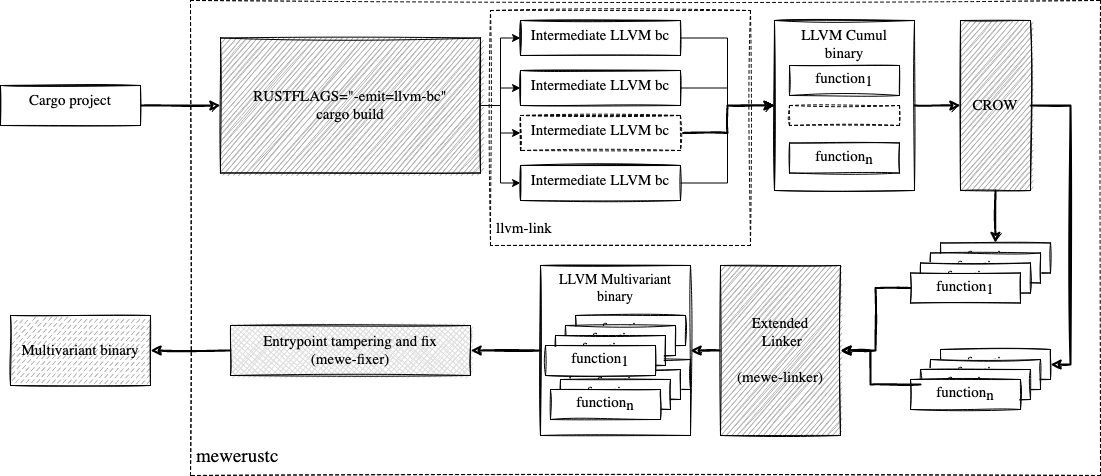

The diagram above was exported from draw.io. Its source (the exported page's mxGraphModel, read from the mxfile embedded in the PNG):
<mxGraphModel dx="1426" dy="792" grid="1" gridSize="10" guides="1" tooltips="1" connect="1" arrows="1" fold="1" page="1" pageScale="1" pageWidth="1169" pageHeight="827" math="0" shadow="0">
  <root>
    <mxCell id="0" />
    <mxCell id="1" parent="0" />
    <mxCell id="2" value="&lt;font style=&quot;font-size: 19px&quot;&gt;mewerustc&lt;/font&gt;" style="rounded=0;whiteSpace=wrap;html=1;fontFamily=Lucida Console;fontSize=15;sketch=1;fillColor=none;fillStyle=hachure;verticalAlign=bottom;align=left;spacingTop=5;spacingBottom=5;spacingLeft=4;dashed=1;" vertex="1" parent="1">
      <mxGeometry x="200" y="5" width="910" height="475" as="geometry" />
    </mxCell>
    <mxCell id="3" style="edgeStyle=orthogonalEdgeStyle;rounded=0;orthogonalLoop=1;jettySize=auto;html=1;entryX=0;entryY=0.5;entryDx=0;entryDy=0;fontSize=19;strokeWidth=2;sketch=1;" edge="1" source="4" target="9" parent="1">
      <mxGeometry relative="1" as="geometry" />
    </mxCell>
    <mxCell id="4" value="Cargo project" style="shape=cube;whiteSpace=wrap;html=1;boundedLbl=1;backgroundOutline=1;darkOpacity=0.05;darkOpacity2=0.1;size=0;verticalAlign=top;fontFamily=Lucida Console;sketch=1;fontSize=15;" vertex="1" parent="1">
      <mxGeometry x="10" y="90" width="140" height="40" as="geometry" />
    </mxCell>
    <mxCell id="5" style="edgeStyle=orthogonalEdgeStyle;rounded=0;orthogonalLoop=1;jettySize=auto;html=1;entryX=0;entryY=0;entryDx=0;entryDy=17.5;entryPerimeter=0;fontSize=19;" edge="1" source="9" target="16" parent="1">
      <mxGeometry relative="1" as="geometry" />
    </mxCell>
    <mxCell id="6" style="edgeStyle=orthogonalEdgeStyle;rounded=0;orthogonalLoop=1;jettySize=auto;html=1;entryX=0;entryY=0;entryDx=0;entryDy=17.5;entryPerimeter=0;fontSize=19;" edge="1" source="9" target="18" parent="1">
      <mxGeometry relative="1" as="geometry" />
    </mxCell>
    <mxCell id="7" style="edgeStyle=orthogonalEdgeStyle;rounded=0;orthogonalLoop=1;jettySize=auto;html=1;entryX=0;entryY=0;entryDx=0;entryDy=17.5;entryPerimeter=0;fontSize=19;" edge="1" source="9" target="22" parent="1">
      <mxGeometry relative="1" as="geometry" />
    </mxCell>
    <mxCell id="8" style="edgeStyle=orthogonalEdgeStyle;rounded=0;orthogonalLoop=1;jettySize=auto;html=1;entryX=0;entryY=0;entryDx=0;entryDy=17.5;entryPerimeter=0;fontSize=19;" edge="1" source="9" target="20" parent="1">
      <mxGeometry relative="1" as="geometry" />
    </mxCell>
    <mxCell id="9" value="RUSTFLAGS=&quot;-emit=llvm-bc&quot;&lt;br&gt;cargo build" style="rounded=0;whiteSpace=wrap;html=1;fontFamily=Lucida Console;fontSize=15;sketch=1;fillStyle=hachure;fillColor=#B3B3B3;" vertex="1" parent="1">
      <mxGeometry x="230" y="42.5" width="260" height="135" as="geometry" />
    </mxCell>
    <mxCell id="10" style="edgeStyle=orthogonalEdgeStyle;rounded=0;orthogonalLoop=1;jettySize=auto;html=1;entryX=0;entryY=0.5;entryDx=0;entryDy=0;fontSize=19;strokeWidth=2;sketch=1;" edge="1" source="11" target="26" parent="1">
      <mxGeometry relative="1" as="geometry" />
    </mxCell>
    <mxCell id="11" value="&lt;div&gt;LLVM Cumul&lt;/div&gt;&lt;div&gt; binary&lt;/div&gt;" style="shape=cube;whiteSpace=wrap;html=1;boundedLbl=1;backgroundOutline=1;darkOpacity=0.05;darkOpacity2=0.1;size=0;verticalAlign=top;fontFamily=Lucida Console;sketch=1;fontSize=15;" vertex="1" parent="1">
      <mxGeometry x="784" y="25" width="140" height="170" as="geometry" />
    </mxCell>
    <mxCell id="12" value="function&lt;sub style=&quot;font-size: 15px;&quot;&gt;1&lt;/sub&gt;" style="rounded=0;whiteSpace=wrap;html=1;fontFamily=Lucida Console;fontSize=15;sketch=1;" vertex="1" parent="1">
      <mxGeometry x="799" y="70" width="110" height="30" as="geometry" />
    </mxCell>
    <mxCell id="13" value="function&lt;sub style=&quot;font-size: 15px;&quot;&gt;n&lt;/sub&gt;" style="rounded=0;whiteSpace=wrap;html=1;fontFamily=Lucida Console;fontSize=15;sketch=1;" vertex="1" parent="1">
      <mxGeometry x="799" y="147.5" width="110" height="30" as="geometry" />
    </mxCell>
    <mxCell id="14" value="" style="rounded=0;whiteSpace=wrap;html=1;dashed=1;fontFamily=Lucida Console;fontSize=15;sketch=1;" vertex="1" parent="1">
      <mxGeometry x="799" y="110" width="110" height="20" as="geometry" />
    </mxCell>
    <mxCell id="15" style="edgeStyle=orthogonalEdgeStyle;rounded=0;orthogonalLoop=1;jettySize=auto;html=1;entryX=0;entryY=0;entryDx=0;entryDy=85;entryPerimeter=0;fontSize=19;" edge="1" source="16" target="11" parent="1">
      <mxGeometry relative="1" as="geometry" />
    </mxCell>
    <mxCell id="16" value="Intermediate LLVM bc" style="shape=cube;whiteSpace=wrap;html=1;boundedLbl=1;backgroundOutline=1;darkOpacity=0.05;darkOpacity2=0.1;size=0;verticalAlign=top;fontFamily=Lucida Console;sketch=1;fontSize=15;" vertex="1" parent="1">
      <mxGeometry x="530" y="25" width="160" height="35" as="geometry" />
    </mxCell>
    <mxCell id="17" style="edgeStyle=orthogonalEdgeStyle;rounded=0;orthogonalLoop=1;jettySize=auto;html=1;entryX=0;entryY=0;entryDx=0;entryDy=85;entryPerimeter=0;fontSize=19;" edge="1" source="18" target="11" parent="1">
      <mxGeometry relative="1" as="geometry" />
    </mxCell>
    <mxCell id="18" value="Intermediate LLVM bc" style="shape=cube;whiteSpace=wrap;html=1;boundedLbl=1;backgroundOutline=1;darkOpacity=0.05;darkOpacity2=0.1;size=0;verticalAlign=top;fontFamily=Lucida Console;sketch=1;fontSize=15;" vertex="1" parent="1">
      <mxGeometry x="530" y="75" width="160" height="35" as="geometry" />
    </mxCell>
    <mxCell id="19" style="edgeStyle=orthogonalEdgeStyle;rounded=0;orthogonalLoop=1;jettySize=auto;html=1;entryX=0;entryY=0;entryDx=0;entryDy=85;entryPerimeter=0;fontSize=19;" edge="1" source="20" target="11" parent="1">
      <mxGeometry relative="1" as="geometry" />
    </mxCell>
    <mxCell id="20" value="Intermediate LLVM bc" style="shape=cube;whiteSpace=wrap;html=1;boundedLbl=1;backgroundOutline=1;darkOpacity=0.05;darkOpacity2=0.1;size=0;verticalAlign=top;fontFamily=Lucida Console;sketch=1;fontSize=15;" vertex="1" parent="1">
      <mxGeometry x="530" y="170" width="160" height="35" as="geometry" />
    </mxCell>
    <mxCell id="21" style="edgeStyle=orthogonalEdgeStyle;rounded=0;orthogonalLoop=1;jettySize=auto;html=1;entryX=0;entryY=0;entryDx=0;entryDy=85;entryPerimeter=0;fontSize=19;strokeWidth=2;sketch=1;" edge="1" source="22" target="11" parent="1">
      <mxGeometry relative="1" as="geometry" />
    </mxCell>
    <mxCell id="22" value="Intermediate LLVM bc" style="shape=cube;whiteSpace=wrap;html=1;boundedLbl=1;backgroundOutline=1;darkOpacity=0.05;darkOpacity2=0.1;size=0;verticalAlign=top;fontFamily=Lucida Console;sketch=1;fontSize=15;dashed=1;" vertex="1" parent="1">
      <mxGeometry x="530" y="120" width="160" height="35" as="geometry" />
    </mxCell>
    <mxCell id="23" value="llvm-link" style="rounded=0;whiteSpace=wrap;html=1;fontFamily=Lucida Console;fontSize=15;sketch=1;fillColor=none;fillStyle=hachure;verticalAlign=bottom;align=left;spacingTop=5;spacingBottom=5;spacingLeft=4;dashed=1;" vertex="1" parent="1">
      <mxGeometry x="500" y="15" width="260" height="235" as="geometry" />
    </mxCell>
    <mxCell id="24" style="edgeStyle=orthogonalEdgeStyle;rounded=0;orthogonalLoop=1;jettySize=auto;html=1;entryX=0.5;entryY=0;entryDx=0;entryDy=0;fontSize=19;strokeWidth=2;sketch=1;" edge="1" source="26" target="30" parent="1">
      <mxGeometry relative="1" as="geometry" />
    </mxCell>
    <mxCell id="25" style="edgeStyle=orthogonalEdgeStyle;rounded=0;orthogonalLoop=1;jettySize=auto;html=1;entryX=1;entryY=0.5;entryDx=0;entryDy=0;fontSize=19;strokeWidth=2;sketch=1;" edge="1" source="26" target="35" parent="1">
      <mxGeometry relative="1" as="geometry">
        <Array as="points">
          <mxPoint x="1080" y="110" />
          <mxPoint x="1080" y="369" />
        </Array>
      </mxGeometry>
    </mxCell>
    <mxCell id="26" value="CROW" style="rounded=0;whiteSpace=wrap;html=1;fontFamily=Lucida Console;fontSize=15;sketch=1;fillStyle=hachure;fillColor=#B3B3B3;" vertex="1" parent="1">
      <mxGeometry x="970" y="25" width="70" height="170" as="geometry" />
    </mxCell>
    <mxCell id="27" style="edgeStyle=orthogonalEdgeStyle;rounded=0;orthogonalLoop=1;jettySize=auto;html=1;entryX=0;entryY=0;entryDx=150;entryDy=85;entryPerimeter=0;fontSize=19;strokeWidth=2;sketch=1;" edge="1" source="28" target="42" parent="1">
      <mxGeometry relative="1" as="geometry" />
    </mxCell>
    <mxCell id="28" value="&lt;div&gt;Extended&lt;/div&gt;&lt;div&gt;&amp;nbsp;Linker&lt;/div&gt;&lt;br&gt;(mewe-linker)" style="rounded=0;whiteSpace=wrap;html=1;fontFamily=Lucida Console;fontSize=15;sketch=1;fillColor=#B3B3B3;fillStyle=hachure;" vertex="1" parent="1">
      <mxGeometry x="730" y="270" width="120" height="170" as="geometry" />
    </mxCell>
    <mxCell id="29" value="" style="group;fontSize=15;sketch=1;fontFamily=Lucida Console;" vertex="1" connectable="0" parent="1">
      <mxGeometry x="920" y="247.5" width="140" height="60" as="geometry" />
    </mxCell>
    <mxCell id="30" value="function&lt;sub style=&quot;font-size: 15px;&quot;&gt;1&lt;/sub&gt;" style="rounded=0;whiteSpace=wrap;html=1;fontFamily=Lucida Console;fontSize=15;sketch=1;" vertex="1" parent="29">
      <mxGeometry x="30" width="110" height="30" as="geometry" />
    </mxCell>
    <mxCell id="31" value="function&lt;sub style=&quot;font-size: 15px;&quot;&gt;1&lt;/sub&gt;" style="rounded=0;whiteSpace=wrap;html=1;fontFamily=Lucida Console;fontSize=15;sketch=1;" vertex="1" parent="29">
      <mxGeometry x="20" y="10" width="110" height="30" as="geometry" />
    </mxCell>
    <mxCell id="32" value="function&lt;sub style=&quot;font-size: 15px;&quot;&gt;1&lt;/sub&gt;" style="rounded=0;whiteSpace=wrap;html=1;fontFamily=Lucida Console;fontSize=15;sketch=1;" vertex="1" parent="29">
      <mxGeometry x="10" y="20" width="110" height="30" as="geometry" />
    </mxCell>
    <mxCell id="33" value="function&lt;sub style=&quot;font-size: 15px;&quot;&gt;1&lt;/sub&gt;" style="rounded=0;whiteSpace=wrap;html=1;fontFamily=Lucida Console;fontSize=15;sketch=1;" vertex="1" parent="29">
      <mxGeometry y="30" width="110" height="30" as="geometry" />
    </mxCell>
    <mxCell id="34" value="" style="group;fontSize=15;sketch=1;fontFamily=Lucida Console;" vertex="1" connectable="0" parent="1">
      <mxGeometry x="920" y="354" width="140" height="60" as="geometry" />
    </mxCell>
    <mxCell id="35" value="function&lt;sub style=&quot;font-size: 15px;&quot;&gt;1&lt;/sub&gt;" style="rounded=0;whiteSpace=wrap;html=1;fontFamily=Lucida Console;fontSize=15;sketch=1;" vertex="1" parent="34">
      <mxGeometry x="30" width="110" height="30" as="geometry" />
    </mxCell>
    <mxCell id="36" value="function&lt;sub style=&quot;font-size: 15px;&quot;&gt;1&lt;/sub&gt;" style="rounded=0;whiteSpace=wrap;html=1;fontFamily=Lucida Console;fontSize=15;sketch=1;" vertex="1" parent="34">
      <mxGeometry x="20" y="10" width="110" height="30" as="geometry" />
    </mxCell>
    <mxCell id="37" value="function&lt;sub style=&quot;font-size: 15px;&quot;&gt;1&lt;/sub&gt;" style="rounded=0;whiteSpace=wrap;html=1;fontFamily=Lucida Console;fontSize=15;sketch=1;" vertex="1" parent="34">
      <mxGeometry x="10" y="20" width="110" height="30" as="geometry" />
    </mxCell>
    <mxCell id="38" value="function&lt;sub style=&quot;font-size: 15px&quot;&gt;n&lt;/sub&gt;" style="rounded=0;whiteSpace=wrap;html=1;fontFamily=Lucida Console;fontSize=15;sketch=1;" vertex="1" parent="34">
      <mxGeometry y="30" width="110" height="30" as="geometry" />
    </mxCell>
    <mxCell id="39" style="edgeStyle=orthogonalEdgeStyle;rounded=0;orthogonalLoop=1;jettySize=auto;html=1;entryX=1;entryY=0.5;entryDx=0;entryDy=0;fontSize=19;strokeWidth=2;sketch=1;" edge="1" source="33" target="28" parent="1">
      <mxGeometry relative="1" as="geometry" />
    </mxCell>
    <mxCell id="40" style="edgeStyle=orthogonalEdgeStyle;rounded=0;orthogonalLoop=1;jettySize=auto;html=1;entryX=1;entryY=0.5;entryDx=0;entryDy=0;fontSize=19;strokeWidth=2;sketch=1;" edge="1" source="37" target="28" parent="1">
      <mxGeometry relative="1" as="geometry">
        <Array as="points">
          <mxPoint x="880" y="389" />
          <mxPoint x="880" y="355" />
        </Array>
      </mxGeometry>
    </mxCell>
    <mxCell id="41" style="edgeStyle=orthogonalEdgeStyle;rounded=0;orthogonalLoop=1;jettySize=auto;html=1;entryX=1;entryY=0.5;entryDx=0;entryDy=0;fontSize=19;strokeWidth=2;sketch=1;" edge="1" source="42" target="54" parent="1">
      <mxGeometry relative="1" as="geometry" />
    </mxCell>
    <mxCell id="42" value="LLVM Multivariant binary" style="shape=cube;whiteSpace=wrap;html=1;boundedLbl=1;backgroundOutline=1;darkOpacity=0.05;darkOpacity2=0.1;size=0;verticalAlign=top;fontFamily=Lucida Console;fontSize=14;sketch=1;fillColor=none;" vertex="1" parent="1">
      <mxGeometry x="550" y="270" width="150" height="170" as="geometry" />
    </mxCell>
    <mxCell id="43" value="" style="group;fontSize=15;sketch=1;fontFamily=Lucida Console;" vertex="1" connectable="0" parent="1">
      <mxGeometry x="560" y="364" width="140" height="60" as="geometry" />
    </mxCell>
    <mxCell id="44" value="function&lt;sub style=&quot;font-size: 15px;&quot;&gt;1&lt;/sub&gt;" style="rounded=0;whiteSpace=wrap;html=1;fontFamily=Lucida Console;fontSize=15;sketch=1;" vertex="1" parent="43">
      <mxGeometry x="30" width="110" height="30" as="geometry" />
    </mxCell>
    <mxCell id="45" value="function&lt;sub style=&quot;font-size: 15px;&quot;&gt;1&lt;/sub&gt;" style="rounded=0;whiteSpace=wrap;html=1;fontFamily=Lucida Console;fontSize=15;sketch=1;" vertex="1" parent="43">
      <mxGeometry x="20" y="10" width="110" height="30" as="geometry" />
    </mxCell>
    <mxCell id="46" value="function&lt;sub style=&quot;font-size: 15px;&quot;&gt;1&lt;/sub&gt;" style="rounded=0;whiteSpace=wrap;html=1;fontFamily=Lucida Console;fontSize=15;sketch=1;" vertex="1" parent="43">
      <mxGeometry x="10" y="20" width="110" height="30" as="geometry" />
    </mxCell>
    <mxCell id="47" value="function&lt;sub style=&quot;font-size: 15px&quot;&gt;n&lt;/sub&gt;" style="rounded=0;whiteSpace=wrap;html=1;fontFamily=Lucida Console;fontSize=15;sketch=1;" vertex="1" parent="43">
      <mxGeometry y="30" width="110" height="30" as="geometry" />
    </mxCell>
    <mxCell id="48" value="" style="group;fontSize=15;sketch=1;fontFamily=Lucida Console;" vertex="1" connectable="0" parent="1">
      <mxGeometry x="555" y="320" width="140" height="60" as="geometry" />
    </mxCell>
    <mxCell id="49" value="function&lt;sub style=&quot;font-size: 15px;&quot;&gt;1&lt;/sub&gt;" style="rounded=0;whiteSpace=wrap;html=1;fontFamily=Lucida Console;fontSize=15;sketch=1;" vertex="1" parent="48">
      <mxGeometry x="30" width="110" height="30" as="geometry" />
    </mxCell>
    <mxCell id="50" value="function&lt;sub style=&quot;font-size: 15px;&quot;&gt;1&lt;/sub&gt;" style="rounded=0;whiteSpace=wrap;html=1;fontFamily=Lucida Console;fontSize=15;sketch=1;" vertex="1" parent="48">
      <mxGeometry x="20" y="10" width="110" height="30" as="geometry" />
    </mxCell>
    <mxCell id="51" value="function&lt;sub style=&quot;font-size: 15px;&quot;&gt;1&lt;/sub&gt;" style="rounded=0;whiteSpace=wrap;html=1;fontFamily=Lucida Console;fontSize=15;sketch=1;" vertex="1" parent="48">
      <mxGeometry x="10" y="20" width="110" height="30" as="geometry" />
    </mxCell>
    <mxCell id="52" value="function&lt;sub style=&quot;font-size: 15px;&quot;&gt;1&lt;/sub&gt;" style="rounded=0;whiteSpace=wrap;html=1;fontFamily=Lucida Console;fontSize=15;sketch=1;" vertex="1" parent="48">
      <mxGeometry y="30" width="110" height="30" as="geometry" />
    </mxCell>
    <mxCell id="53" style="edgeStyle=orthogonalEdgeStyle;rounded=0;orthogonalLoop=1;jettySize=auto;html=1;fontSize=19;strokeWidth=2;sketch=1;" edge="1" source="54" target="55" parent="1">
      <mxGeometry relative="1" as="geometry" />
    </mxCell>
    <mxCell id="54" value="Entrypoint tampering and fix&lt;br&gt;(mewe-fixer)" style="rounded=0;whiteSpace=wrap;html=1;fontSize=15;fontFamily=Lucida Console;sketch=1;fillStyle=cross-hatch;fillColor=#DEDEDE;" vertex="1" parent="1">
      <mxGeometry x="240" y="330" width="240" height="50" as="geometry" />
    </mxCell>
    <mxCell id="55" value="Multivariant binary" style="rounded=0;whiteSpace=wrap;html=1;align=center;verticalAlign=middle;fontFamily=Lucida Console;fontSize=15;sketch=1;fillStyle=dashed;fillColor=#B3B3B3;" vertex="1" parent="1">
      <mxGeometry x="20" y="320" width="140" height="70" as="geometry" />
    </mxCell>
  </root>
</mxGraphModel>